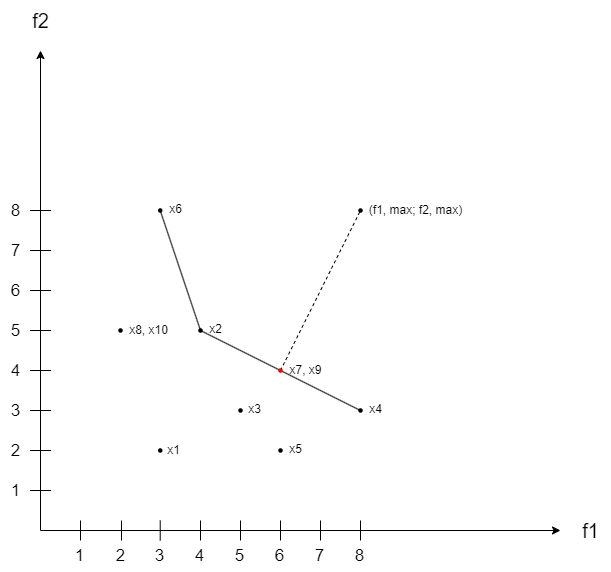

The diagram above was exported from draw.io. Its source (the exported page's mxGraphModel, read from the mxfile embedded in the PNG):
<mxGraphModel dx="955" dy="652" grid="1" gridSize="10" guides="1" tooltips="1" connect="1" arrows="1" fold="1" page="1" pageScale="1" pageWidth="850" pageHeight="1100" math="0" shadow="0">
  <root>
    <mxCell id="0" />
    <mxCell id="1" parent="0" />
    <mxCell id="KWG5rS-E0V6-jDx0Ycgz-3" value="" style="endArrow=classic;html=1;rounded=0;" edge="1" parent="1">
      <mxGeometry width="50" height="50" relative="1" as="geometry">
        <mxPoint x="80" y="560" as="sourcePoint" />
        <mxPoint x="80" y="80" as="targetPoint" />
      </mxGeometry>
    </mxCell>
    <mxCell id="KWG5rS-E0V6-jDx0Ycgz-6" value="" style="endArrow=classic;html=1;rounded=0;" edge="1" parent="1">
      <mxGeometry width="50" height="50" relative="1" as="geometry">
        <mxPoint x="80" y="560" as="sourcePoint" />
        <mxPoint x="600" y="560" as="targetPoint" />
      </mxGeometry>
    </mxCell>
    <mxCell id="KWG5rS-E0V6-jDx0Ycgz-7" value="&lt;font style=&quot;font-size: 20px;&quot;&gt;f1&lt;/font&gt;" style="text;html=1;align=center;verticalAlign=middle;resizable=0;points=[];autosize=1;strokeColor=none;fillColor=none;" vertex="1" parent="1">
      <mxGeometry x="610" y="540" width="40" height="40" as="geometry" />
    </mxCell>
    <mxCell id="KWG5rS-E0V6-jDx0Ycgz-8" value="&lt;font style=&quot;font-size: 20px;&quot;&gt;f2&lt;/font&gt;" style="text;html=1;align=center;verticalAlign=middle;resizable=0;points=[];autosize=1;strokeColor=none;fillColor=none;" vertex="1" parent="1">
      <mxGeometry x="60" y="30" width="40" height="40" as="geometry" />
    </mxCell>
    <mxCell id="KWG5rS-E0V6-jDx0Ycgz-9" value="" style="shape=waypoint;sketch=0;size=6;pointerEvents=1;points=[];fillColor=none;resizable=0;rotatable=0;perimeter=centerPerimeter;snapToPoint=1;strokeWidth=0.25;" vertex="1" parent="1">
      <mxGeometry x="189.71" y="470" width="20" height="20" as="geometry" />
    </mxCell>
    <mxCell id="KWG5rS-E0V6-jDx0Ycgz-10" value="" style="endArrow=none;html=1;rounded=0;" edge="1" parent="1">
      <mxGeometry width="50" height="50" relative="1" as="geometry">
        <mxPoint x="120" y="570" as="sourcePoint" />
        <mxPoint x="120" y="550" as="targetPoint" />
      </mxGeometry>
    </mxCell>
    <mxCell id="KWG5rS-E0V6-jDx0Ycgz-11" value="1" style="text;html=1;align=center;verticalAlign=middle;resizable=0;points=[];autosize=1;strokeColor=none;fillColor=none;fontSize=17;" vertex="1" parent="1">
      <mxGeometry x="104" y="571" width="30" height="30" as="geometry" />
    </mxCell>
    <mxCell id="KWG5rS-E0V6-jDx0Ycgz-12" value="" style="endArrow=none;html=1;rounded=0;" edge="1" parent="1">
      <mxGeometry width="50" height="50" relative="1" as="geometry">
        <mxPoint x="161" y="570" as="sourcePoint" />
        <mxPoint x="161" y="550" as="targetPoint" />
      </mxGeometry>
    </mxCell>
    <mxCell id="KWG5rS-E0V6-jDx0Ycgz-13" value="2" style="text;html=1;align=center;verticalAlign=middle;resizable=0;points=[];autosize=1;strokeColor=none;fillColor=none;fontSize=17;" vertex="1" parent="1">
      <mxGeometry x="145" y="571" width="30" height="30" as="geometry" />
    </mxCell>
    <mxCell id="KWG5rS-E0V6-jDx0Ycgz-14" value="" style="endArrow=none;html=1;rounded=0;" edge="1" parent="1">
      <mxGeometry width="50" height="50" relative="1" as="geometry">
        <mxPoint x="199.71" y="570" as="sourcePoint" />
        <mxPoint x="199.71" y="550" as="targetPoint" />
      </mxGeometry>
    </mxCell>
    <mxCell id="KWG5rS-E0V6-jDx0Ycgz-15" value="3" style="text;html=1;align=center;verticalAlign=middle;resizable=0;points=[];autosize=1;strokeColor=none;fillColor=none;fontSize=17;" vertex="1" parent="1">
      <mxGeometry x="183.71" y="571" width="30" height="30" as="geometry" />
    </mxCell>
    <mxCell id="KWG5rS-E0V6-jDx0Ycgz-16" value="" style="endArrow=none;html=1;rounded=0;" edge="1" parent="1">
      <mxGeometry width="50" height="50" relative="1" as="geometry">
        <mxPoint x="240" y="570" as="sourcePoint" />
        <mxPoint x="240" y="550" as="targetPoint" />
      </mxGeometry>
    </mxCell>
    <mxCell id="KWG5rS-E0V6-jDx0Ycgz-17" value="4" style="text;html=1;align=center;verticalAlign=middle;resizable=0;points=[];autosize=1;strokeColor=none;fillColor=none;fontSize=17;" vertex="1" parent="1">
      <mxGeometry x="224" y="571" width="30" height="30" as="geometry" />
    </mxCell>
    <mxCell id="KWG5rS-E0V6-jDx0Ycgz-18" value="" style="endArrow=none;html=1;rounded=0;" edge="1" parent="1">
      <mxGeometry width="50" height="50" relative="1" as="geometry">
        <mxPoint x="280" y="570" as="sourcePoint" />
        <mxPoint x="280" y="550" as="targetPoint" />
      </mxGeometry>
    </mxCell>
    <mxCell id="KWG5rS-E0V6-jDx0Ycgz-19" value="5" style="text;html=1;align=center;verticalAlign=middle;resizable=0;points=[];autosize=1;strokeColor=none;fillColor=none;fontSize=17;" vertex="1" parent="1">
      <mxGeometry x="264" y="571" width="30" height="30" as="geometry" />
    </mxCell>
    <mxCell id="KWG5rS-E0V6-jDx0Ycgz-20" value="" style="endArrow=none;html=1;rounded=0;" edge="1" parent="1">
      <mxGeometry width="50" height="50" relative="1" as="geometry">
        <mxPoint x="320" y="570" as="sourcePoint" />
        <mxPoint x="320" y="550" as="targetPoint" />
      </mxGeometry>
    </mxCell>
    <mxCell id="KWG5rS-E0V6-jDx0Ycgz-21" value="6" style="text;html=1;align=center;verticalAlign=middle;resizable=0;points=[];autosize=1;strokeColor=none;fillColor=none;fontSize=17;" vertex="1" parent="1">
      <mxGeometry x="304" y="571" width="30" height="30" as="geometry" />
    </mxCell>
    <mxCell id="KWG5rS-E0V6-jDx0Ycgz-22" value="" style="endArrow=none;html=1;rounded=0;" edge="1" parent="1">
      <mxGeometry width="50" height="50" relative="1" as="geometry">
        <mxPoint x="360" y="570" as="sourcePoint" />
        <mxPoint x="360" y="550" as="targetPoint" />
      </mxGeometry>
    </mxCell>
    <mxCell id="KWG5rS-E0V6-jDx0Ycgz-23" value="7" style="text;html=1;align=center;verticalAlign=middle;resizable=0;points=[];autosize=1;strokeColor=none;fillColor=none;fontSize=17;" vertex="1" parent="1">
      <mxGeometry x="344" y="571" width="30" height="30" as="geometry" />
    </mxCell>
    <mxCell id="KWG5rS-E0V6-jDx0Ycgz-24" value="" style="endArrow=none;html=1;rounded=0;" edge="1" parent="1">
      <mxGeometry width="50" height="50" relative="1" as="geometry">
        <mxPoint x="400" y="570" as="sourcePoint" />
        <mxPoint x="400" y="550" as="targetPoint" />
      </mxGeometry>
    </mxCell>
    <mxCell id="KWG5rS-E0V6-jDx0Ycgz-25" value="8" style="text;html=1;align=center;verticalAlign=middle;resizable=0;points=[];autosize=1;strokeColor=none;fillColor=none;fontSize=17;" vertex="1" parent="1">
      <mxGeometry x="384" y="571" width="30" height="30" as="geometry" />
    </mxCell>
    <mxCell id="KWG5rS-E0V6-jDx0Ycgz-26" value="" style="endArrow=none;html=1;rounded=0;" edge="1" parent="1">
      <mxGeometry width="50" height="50" relative="1" as="geometry">
        <mxPoint x="69.41" y="520" as="sourcePoint" />
        <mxPoint x="90.6" y="520" as="targetPoint" />
      </mxGeometry>
    </mxCell>
    <mxCell id="KWG5rS-E0V6-jDx0Ycgz-27" value="1" style="text;html=1;align=center;verticalAlign=middle;resizable=0;points=[];autosize=1;strokeColor=none;fillColor=none;fontSize=17;" vertex="1" parent="1">
      <mxGeometry x="40" y="506" width="30" height="30" as="geometry" />
    </mxCell>
    <mxCell id="KWG5rS-E0V6-jDx0Ycgz-28" value="" style="endArrow=none;html=1;rounded=0;" edge="1" parent="1">
      <mxGeometry width="50" height="50" relative="1" as="geometry">
        <mxPoint x="69.41" y="480" as="sourcePoint" />
        <mxPoint x="90.6" y="480" as="targetPoint" />
      </mxGeometry>
    </mxCell>
    <mxCell id="KWG5rS-E0V6-jDx0Ycgz-29" value="2" style="text;html=1;align=center;verticalAlign=middle;resizable=0;points=[];autosize=1;strokeColor=none;fillColor=none;fontSize=17;" vertex="1" parent="1">
      <mxGeometry x="40" y="466" width="30" height="30" as="geometry" />
    </mxCell>
    <mxCell id="KWG5rS-E0V6-jDx0Ycgz-30" value="" style="endArrow=none;html=1;rounded=0;" edge="1" parent="1">
      <mxGeometry width="50" height="50" relative="1" as="geometry">
        <mxPoint x="69.41" y="440" as="sourcePoint" />
        <mxPoint x="90.6" y="440" as="targetPoint" />
      </mxGeometry>
    </mxCell>
    <mxCell id="KWG5rS-E0V6-jDx0Ycgz-31" value="3" style="text;html=1;align=center;verticalAlign=middle;resizable=0;points=[];autosize=1;strokeColor=none;fillColor=none;fontSize=17;" vertex="1" parent="1">
      <mxGeometry x="40" y="426" width="30" height="30" as="geometry" />
    </mxCell>
    <mxCell id="KWG5rS-E0V6-jDx0Ycgz-32" value="" style="endArrow=none;html=1;rounded=0;" edge="1" parent="1">
      <mxGeometry width="50" height="50" relative="1" as="geometry">
        <mxPoint x="69.41" y="400" as="sourcePoint" />
        <mxPoint x="90.6" y="400" as="targetPoint" />
      </mxGeometry>
    </mxCell>
    <mxCell id="KWG5rS-E0V6-jDx0Ycgz-33" value="4" style="text;html=1;align=center;verticalAlign=middle;resizable=0;points=[];autosize=1;strokeColor=none;fillColor=none;fontSize=17;" vertex="1" parent="1">
      <mxGeometry x="40" y="386" width="30" height="30" as="geometry" />
    </mxCell>
    <mxCell id="KWG5rS-E0V6-jDx0Ycgz-34" value="" style="endArrow=none;html=1;rounded=0;" edge="1" parent="1">
      <mxGeometry width="50" height="50" relative="1" as="geometry">
        <mxPoint x="69.41" y="360" as="sourcePoint" />
        <mxPoint x="90.6" y="360" as="targetPoint" />
      </mxGeometry>
    </mxCell>
    <mxCell id="KWG5rS-E0V6-jDx0Ycgz-35" value="5" style="text;html=1;align=center;verticalAlign=middle;resizable=0;points=[];autosize=1;strokeColor=none;fillColor=none;fontSize=17;" vertex="1" parent="1">
      <mxGeometry x="40" y="346" width="30" height="30" as="geometry" />
    </mxCell>
    <mxCell id="KWG5rS-E0V6-jDx0Ycgz-36" value="" style="endArrow=none;html=1;rounded=0;" edge="1" parent="1">
      <mxGeometry width="50" height="50" relative="1" as="geometry">
        <mxPoint x="69.41" y="320" as="sourcePoint" />
        <mxPoint x="90.6" y="320" as="targetPoint" />
      </mxGeometry>
    </mxCell>
    <mxCell id="KWG5rS-E0V6-jDx0Ycgz-37" value="6" style="text;html=1;align=center;verticalAlign=middle;resizable=0;points=[];autosize=1;strokeColor=none;fillColor=none;fontSize=17;" vertex="1" parent="1">
      <mxGeometry x="40" y="306" width="30" height="30" as="geometry" />
    </mxCell>
    <mxCell id="KWG5rS-E0V6-jDx0Ycgz-38" value="" style="endArrow=none;html=1;rounded=0;" edge="1" parent="1">
      <mxGeometry width="50" height="50" relative="1" as="geometry">
        <mxPoint x="69.41" y="280" as="sourcePoint" />
        <mxPoint x="90.6" y="280" as="targetPoint" />
      </mxGeometry>
    </mxCell>
    <mxCell id="KWG5rS-E0V6-jDx0Ycgz-39" value="7" style="text;html=1;align=center;verticalAlign=middle;resizable=0;points=[];autosize=1;strokeColor=none;fillColor=none;fontSize=17;" vertex="1" parent="1">
      <mxGeometry x="40" y="266" width="30" height="30" as="geometry" />
    </mxCell>
    <mxCell id="KWG5rS-E0V6-jDx0Ycgz-40" value="" style="endArrow=none;html=1;rounded=0;" edge="1" parent="1">
      <mxGeometry width="50" height="50" relative="1" as="geometry">
        <mxPoint x="69.41" y="240" as="sourcePoint" />
        <mxPoint x="90.6" y="240" as="targetPoint" />
      </mxGeometry>
    </mxCell>
    <mxCell id="KWG5rS-E0V6-jDx0Ycgz-41" value="8" style="text;html=1;align=center;verticalAlign=middle;resizable=0;points=[];autosize=1;strokeColor=none;fillColor=none;fontSize=17;" vertex="1" parent="1">
      <mxGeometry x="40" y="226" width="30" height="30" as="geometry" />
    </mxCell>
    <mxCell id="KWG5rS-E0V6-jDx0Ycgz-42" value="" style="shape=waypoint;sketch=0;size=6;pointerEvents=1;points=[];fillColor=none;resizable=0;rotatable=0;perimeter=centerPerimeter;snapToPoint=1;strokeWidth=0.25;" vertex="1" parent="1">
      <mxGeometry x="230" y="350" width="20" height="20" as="geometry" />
    </mxCell>
    <mxCell id="KWG5rS-E0V6-jDx0Ycgz-43" value="" style="shape=waypoint;sketch=0;size=6;pointerEvents=1;points=[];fillColor=none;resizable=0;rotatable=0;perimeter=centerPerimeter;snapToPoint=1;strokeWidth=0.25;" vertex="1" parent="1">
      <mxGeometry x="270" y="430" width="20" height="20" as="geometry" />
    </mxCell>
    <mxCell id="KWG5rS-E0V6-jDx0Ycgz-44" value="" style="shape=waypoint;sketch=0;size=6;pointerEvents=1;points=[];fillColor=none;resizable=0;rotatable=0;perimeter=centerPerimeter;snapToPoint=1;strokeWidth=0.25;" vertex="1" parent="1">
      <mxGeometry x="390" y="430" width="20" height="20" as="geometry" />
    </mxCell>
    <mxCell id="KWG5rS-E0V6-jDx0Ycgz-45" value="" style="shape=waypoint;sketch=0;size=6;pointerEvents=1;points=[];fillColor=none;resizable=0;rotatable=0;perimeter=centerPerimeter;snapToPoint=1;strokeWidth=0.25;" vertex="1" parent="1">
      <mxGeometry x="310" y="470" width="20" height="20" as="geometry" />
    </mxCell>
    <mxCell id="KWG5rS-E0V6-jDx0Ycgz-46" value="" style="shape=waypoint;sketch=0;size=6;pointerEvents=1;points=[];fillColor=none;resizable=0;rotatable=0;perimeter=centerPerimeter;snapToPoint=1;strokeWidth=0.25;" vertex="1" parent="1">
      <mxGeometry x="189.71" y="230" width="20" height="20" as="geometry" />
    </mxCell>
    <mxCell id="KWG5rS-E0V6-jDx0Ycgz-48" value="" style="shape=waypoint;sketch=0;size=6;pointerEvents=1;points=[];fillColor=none;resizable=0;rotatable=0;perimeter=centerPerimeter;snapToPoint=1;strokeWidth=0.25;" vertex="1" parent="1">
      <mxGeometry x="150.00000000000006" y="350" width="20" height="20" as="geometry" />
    </mxCell>
    <mxCell id="KWG5rS-E0V6-jDx0Ycgz-50" value="x1" style="text;html=1;align=center;verticalAlign=middle;resizable=0;points=[];autosize=1;strokeColor=none;fillColor=none;" vertex="1" parent="1">
      <mxGeometry x="193" y="465" width="40" height="30" as="geometry" />
    </mxCell>
    <mxCell id="KWG5rS-E0V6-jDx0Ycgz-51" value="x2" style="text;html=1;align=center;verticalAlign=middle;resizable=0;points=[];autosize=1;strokeColor=none;fillColor=none;" vertex="1" parent="1">
      <mxGeometry x="235" y="344" width="40" height="30" as="geometry" />
    </mxCell>
    <mxCell id="KWG5rS-E0V6-jDx0Ycgz-52" value="x3" style="text;html=1;align=center;verticalAlign=middle;resizable=0;points=[];autosize=1;strokeColor=none;fillColor=none;" vertex="1" parent="1">
      <mxGeometry x="274" y="424" width="40" height="30" as="geometry" />
    </mxCell>
    <mxCell id="KWG5rS-E0V6-jDx0Ycgz-53" value="x4" style="text;html=1;align=center;verticalAlign=middle;resizable=0;points=[];autosize=1;strokeColor=none;fillColor=none;" vertex="1" parent="1">
      <mxGeometry x="395" y="424" width="40" height="30" as="geometry" />
    </mxCell>
    <mxCell id="KWG5rS-E0V6-jDx0Ycgz-55" value="x5" style="text;html=1;align=center;verticalAlign=middle;resizable=0;points=[];autosize=1;strokeColor=none;fillColor=none;" vertex="1" parent="1">
      <mxGeometry x="315" y="464" width="40" height="30" as="geometry" />
    </mxCell>
    <mxCell id="KWG5rS-E0V6-jDx0Ycgz-56" value="x6" style="text;html=1;align=center;verticalAlign=middle;resizable=0;points=[];autosize=1;strokeColor=none;fillColor=none;" vertex="1" parent="1">
      <mxGeometry x="195" y="224" width="40" height="30" as="geometry" />
    </mxCell>
    <mxCell id="KWG5rS-E0V6-jDx0Ycgz-57" value="x7, x9" style="text;html=1;align=center;verticalAlign=middle;resizable=0;points=[];autosize=1;strokeColor=none;fillColor=none;" vertex="1" parent="1">
      <mxGeometry x="315" y="385" width="60" height="30" as="geometry" />
    </mxCell>
    <mxCell id="KWG5rS-E0V6-jDx0Ycgz-58" value="x8, x10" style="text;html=1;align=center;verticalAlign=middle;resizable=0;points=[];autosize=1;strokeColor=none;fillColor=none;" vertex="1" parent="1">
      <mxGeometry x="157.71" y="345" width="60" height="30" as="geometry" />
    </mxCell>
    <mxCell id="KWG5rS-E0V6-jDx0Ycgz-62" value="" style="endArrow=none;html=1;rounded=0;entryX=0.033;entryY=0.553;entryDx=0;entryDy=0;entryPerimeter=0;exitX=-0.047;exitY=0.527;exitDx=0;exitDy=0;exitPerimeter=0;" edge="1" parent="1" source="KWG5rS-E0V6-jDx0Ycgz-47" target="KWG5rS-E0V6-jDx0Ycgz-42">
      <mxGeometry width="50" height="50" relative="1" as="geometry">
        <mxPoint x="250" y="370" as="sourcePoint" />
        <mxPoint x="210" y="250" as="targetPoint" />
      </mxGeometry>
    </mxCell>
    <mxCell id="KWG5rS-E0V6-jDx0Ycgz-63" value="" style="endArrow=none;html=1;rounded=0;entryX=-0.073;entryY=0.633;entryDx=0;entryDy=0;entryPerimeter=0;exitX=0.113;exitY=0.713;exitDx=0;exitDy=0;exitPerimeter=0;" edge="1" parent="1" source="KWG5rS-E0V6-jDx0Ycgz-47" target="KWG5rS-E0V6-jDx0Ycgz-44">
      <mxGeometry width="50" height="50" relative="1" as="geometry">
        <mxPoint x="330" y="410" as="sourcePoint" />
        <mxPoint x="250" y="370" as="targetPoint" />
      </mxGeometry>
    </mxCell>
    <mxCell id="KWG5rS-E0V6-jDx0Ycgz-61" value="" style="endArrow=none;html=1;rounded=0;entryX=0.021;entryY=0.633;entryDx=0;entryDy=0;entryPerimeter=0;exitX=0.22;exitY=0.393;exitDx=0;exitDy=0;exitPerimeter=0;" edge="1" parent="1" source="KWG5rS-E0V6-jDx0Ycgz-42" target="KWG5rS-E0V6-jDx0Ycgz-46">
      <mxGeometry width="50" height="50" relative="1" as="geometry">
        <mxPoint x="220" y="430" as="sourcePoint" />
        <mxPoint x="150" y="280" as="targetPoint" />
      </mxGeometry>
    </mxCell>
    <mxCell id="KWG5rS-E0V6-jDx0Ycgz-65" value="" style="shape=waypoint;sketch=0;size=6;pointerEvents=1;points=[];fillColor=none;resizable=0;rotatable=0;perimeter=centerPerimeter;snapToPoint=1;strokeWidth=0.25;" vertex="1" parent="1">
      <mxGeometry x="390.00000000000006" y="230" width="20" height="20" as="geometry" />
    </mxCell>
    <mxCell id="KWG5rS-E0V6-jDx0Ycgz-66" value="(f1, max; f2, max)" style="text;html=1;align=center;verticalAlign=middle;resizable=0;points=[];autosize=1;strokeColor=none;fillColor=none;" vertex="1" parent="1">
      <mxGeometry x="395" y="225" width="120" height="30" as="geometry" />
    </mxCell>
    <mxCell id="KWG5rS-E0V6-jDx0Ycgz-67" value="" style="endArrow=none;dashed=1;html=1;rounded=0;entryX=0.237;entryY=0.506;entryDx=0;entryDy=0;entryPerimeter=0;exitX=0.148;exitY=0.417;exitDx=0;exitDy=0;exitPerimeter=0;" edge="1" parent="1" source="KWG5rS-E0V6-jDx0Ycgz-47" target="KWG5rS-E0V6-jDx0Ycgz-65">
      <mxGeometry width="50" height="50" relative="1" as="geometry">
        <mxPoint x="260" y="390" as="sourcePoint" />
        <mxPoint x="310" y="340" as="targetPoint" />
      </mxGeometry>
    </mxCell>
    <mxCell id="KWG5rS-E0V6-jDx0Ycgz-47" value="" style="shape=waypoint;sketch=0;size=6;pointerEvents=1;points=[];fillColor=none;resizable=0;rotatable=0;perimeter=centerPerimeter;snapToPoint=1;strokeWidth=0.25;strokeColor=#FF0000;" vertex="1" parent="1">
      <mxGeometry x="310" y="390" width="20" height="20" as="geometry" />
    </mxCell>
  </root>
</mxGraphModel>